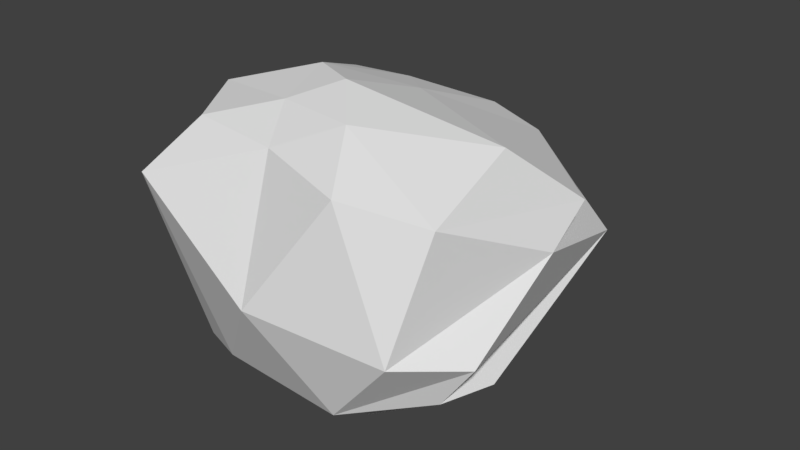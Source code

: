 # Source: Stein3.blend  (saved by Blender 2.79.0; exported with 4.5.12 LTS)
import bpy
from mathutils import Matrix  # noqa: F401  (used for matrix-valued properties, if any)

bpy.ops.wm.read_factory_settings(use_empty=True)
scene = bpy.context.scene
scene.name = 'Scene'

# ---- collections
col_collection_1 = bpy.data.collections.new('Collection 1'); scene.collection.children.link(col_collection_1)

# ---- materials (node trees are filled in below, after node groups)
mat_material = bpy.data.materials.new('Material')
mat_material.alpha_threshold = 0.0
mat_material.use_transparent_shadow = False
mat_material.roughness = 0.5

# ---- material node trees

# ---- world
world_world = bpy.data.worlds.new('World'); scene.world = world_world
world_world.color = (0.05088, 0.05088, 0.05088)
world_world.use_sun_shadow = False
world_world.sun_shadow_jitter_overblur = 0.0
world_world.cycles.sampling_method = 'MANUAL'

# ---- meshes
me_icosphere = bpy.data.meshes.new('Icosphere')
me_icosphere.from_pydata([(0.2085, -0.4143, -0.6812), (0.7712, -0.4473, -0.1983), (-0.3804, -0.6342, -0.5192), (-0.699, 0.1124, -0.7226), (-0.2752, 0.7839, -0.5931), (0.178, 0.5869, -0.7314), (0.3577, -0.7597, 0.4991), (-0.5405, -0.557, 0.5286), (-0.5562, 0.3894, 0.4865), (-0.006038, 0.7333, 0.3382), (0.7704, 0.2682, 0.2475), (-0.03994, -0.2386, 0.708), (-0.08332, -0.5016, -0.6339), (0.6188, -0.4579, -0.4145), (0.2321, -0.6545, -0.5374), (0.6493, 0.7058, -0.1021), (0.6761, -0.1754, -0.4468), (-0.4448, -0.1916, -0.7371), (-0.6915, -0.4758, -0.6115), (-0.2089, 0.0376, -0.7752), (-0.4545, 0.6213, -0.6208), (-0.1145, 0.4557, -0.8233), (0.8399, -0.06283, 0.1688), (0.3991, 0.8428, -0.01249), (-0.01968, -0.8767, -0.04236), (0.5659, -0.723, -0.1439), (-0.9089, -0.3856, -0.4709), (-0.7111, -0.7554, 0.2958), (-0.4157, 0.8782, 0.1809), (-0.6859, 0.7091, -0.1945), (0.1595, 1.004, -0.3389), (-0.06949, 1.044, -0.02123), (0.6717, -0.5732, 0.4066), (-0.09349, -0.6193, 0.5258), (-0.7484, -0.2224, 0.5389), (-0.2945, 0.4619, 0.4724), (0.2926, 0.6536, 0.3003), (0.1678, -0.4693, 0.6404), (0.5951, -0.05033, 0.5282), (-0.2286, -0.3899, 0.6246), (-0.3112, -0.08501, 0.6769), (-0.01519, 0.1957, 0.5541)], [], [(0, 13, 12), (1, 13, 15), (0, 12, 17), (0, 17, 19), (0, 19, 16), (1, 15, 22), (2, 14, 24), (3, 18, 26), (4, 20, 28), (5, 21, 30), (1, 22, 25), (2, 24, 27), (3, 26, 29), (4, 28, 31), (5, 30, 23), (6, 32, 37), (7, 33, 39), (8, 34, 40), (9, 35, 41), (10, 36, 38), (38, 41, 11), (38, 36, 41), (36, 9, 41), (41, 40, 11), (41, 35, 40), (35, 8, 40), (40, 39, 11), (40, 34, 39), (34, 7, 39), (39, 37, 11), (39, 33, 37), (33, 6, 37), (37, 38, 11), (37, 32, 38), (32, 10, 38), (23, 36, 10), (23, 30, 36), (30, 9, 36), (31, 35, 9), (31, 28, 35), (28, 8, 35), (29, 34, 8), (29, 26, 34), (26, 7, 34), (27, 33, 7), (27, 24, 33), (24, 6, 33), (25, 32, 6), (25, 22, 32), (22, 10, 32), (30, 31, 9), (30, 21, 31), (21, 4, 31), (28, 29, 8), (28, 20, 29), (20, 3, 29), (26, 27, 7), (26, 18, 27), (18, 2, 27), (24, 25, 6), (24, 14, 25), (14, 1, 25), (22, 23, 10), (22, 15, 23), (15, 5, 23), (16, 21, 5), (16, 19, 21), (19, 4, 21), (19, 20, 4), (19, 17, 20), (17, 3, 20), (17, 18, 3), (17, 12, 18), (12, 2, 18), (15, 16, 5), (15, 13, 16), (13, 0, 16), (12, 14, 2), (12, 13, 14), (13, 1, 14)])
_uv = me_icosphere.uv_layers.new(name='UVMap')
_uv.uv.foreach_set('vector', [0.6401, 0.4752, 0.6338, 0.5676, 0.6157, 0.4339, 0.3957, 0.6674, 0.4157, 0.643, 0.4376, 0.8709, 0.6401, 0.4752, 0.6157, 0.4339, 0.6156, 0.3476, 0.6401, 0.4752, 0.6156, 0.3476, 0.6401, 0.3724, 0.4376, 0.703, 0.4676, 0.6153, 0.4676, 0.7994, 0.3957, 0.6674, 0.4376, 0.8709, 0.3748, 0.7662, 0.5825, 0.3992, 0.6188, 0.5032, 0.5451, 0.51, 0.6088, 0.2889, 0.5795, 0.3306, 0.5549, 0.2993, 0.692, 0.4274, 0.7151, 0.4054, 0.7151, 0.5644, 0.7018, 0.6558, 0.7383, 0.6344, 0.6983, 0.7633, 0.3957, 0.6674, 0.3748, 0.7662, 0.3713, 0.6175, 0.5825, 0.3992, 0.5451, 0.51, 0.4734, 0.4113, 0.4734, 0.8255, 0.4808, 0.7116, 0.5528, 0.9012, 0.7553, 0.71, 0.7538, 0.8484, 0.7185, 0.8245, 0.7018, 0.6558, 0.6983, 0.7633, 0.6594, 0.7932, 0.323, 0.5342, 0.2924, 0.4954, 0.3551, 0.4821, 0.4371, 0.5388, 0.3816, 0.529, 0.4052, 0.4881, 0.4719, 0.3817, 0.4734, 0.4906, 0.4254, 0.4358, 0.4188, 0.3097, 0.4432, 0.3584, 0.4003, 0.3843, 0.3105, 0.3604, 0.3806, 0.3126, 0.3191, 0.4, 0.3191, 0.4, 0.4003, 0.3843, 0.3876, 0.4469, 0.3191, 0.4, 0.3806, 0.3126, 0.4003, 0.3843, 0.3806, 0.3126, 0.4188, 0.3097, 0.4003, 0.3843, 0.4003, 0.3843, 0.4254, 0.4358, 0.3876, 0.4469, 0.4003, 0.3843, 0.4432, 0.3584, 0.4254, 0.4358, 0.4432, 0.3584, 0.4719, 0.3817, 0.4254, 0.4358, 0.4254, 0.4358, 0.4052, 0.4881, 0.3876, 0.4469, 0.4254, 0.4358, 0.4734, 0.4906, 0.4052, 0.4881, 0.4734, 0.4906, 0.4371, 0.5388, 0.4052, 0.4881, 0.4052, 0.4881, 0.3551, 0.4821, 0.3876, 0.4469, 0.4052, 0.4881, 0.3816, 0.529, 0.3551, 0.4821, 0.3816, 0.529, 0.323, 0.5342, 0.3551, 0.4821, 0.3551, 0.4821, 0.3191, 0.4, 0.3876, 0.4469, 0.3551, 0.4821, 0.2924, 0.4954, 0.3191, 0.4, 0.3194, 0.6919, 0.3803, 0.8277, 0.3292, 0.7898, 0.4281, 0.8938, 0.3813, 0.8831, 0.3803, 0.8277, 0.6594, 0.7932, 0.6983, 0.7633, 0.6627, 0.8265, 0.6983, 0.7633, 0.6987, 0.8484, 0.6627, 0.8265, 0.4546, 0.7994, 0.4546, 0.952, 0.4376, 0.8869, 0.4388, 0.2889, 0.4734, 0.3167, 0.4432, 0.3584, 0.4734, 0.3167, 0.4719, 0.3817, 0.4432, 0.3584, 0.5528, 0.9012, 0.6081, 0.6883, 0.6267, 0.8098, 0.5528, 0.9012, 0.4808, 0.7116, 0.6081, 0.6883, 0.4808, 0.7116, 0.6041, 0.6391, 0.6081, 0.6883, 0.4517, 0.5993, 0.3816, 0.529, 0.4371, 0.5388, 0.4517, 0.5993, 0.3665, 0.6153, 0.3816, 0.529, 0.5451, 0.51, 0.5127, 0.6088, 0.4884, 0.5264, 0.3713, 0.6175, 0.3194, 0.6919, 0.2924, 0.6569, 0.3713, 0.6175, 0.3748, 0.7662, 0.3194, 0.6919, 0.3748, 0.7662, 0.3803, 0.8277, 0.3194, 0.6919, 0.4701, 0.9445, 0.4546, 0.8827, 0.4701, 0.7994, 0.6983, 0.7633, 0.7383, 0.6344, 0.7185, 0.8245, 0.7383, 0.6344, 0.7553, 0.71, 0.7185, 0.8245, 0.6105, 0.9219, 0.5528, 0.9012, 0.6267, 0.8098, 0.6696, 0.4054, 0.6696, 0.5646, 0.6401, 0.4891, 0.5086, 0.9219, 0.4734, 0.8255, 0.5528, 0.9012, 0.4808, 0.7116, 0.5654, 0.6094, 0.6041, 0.6391, 0.5549, 0.2993, 0.5795, 0.3306, 0.4734, 0.4113, 0.5795, 0.3306, 0.5825, 0.3992, 0.4734, 0.4113, 0.5451, 0.51, 0.594, 0.5936, 0.5127, 0.6088, 0.5451, 0.51, 0.6188, 0.5032, 0.594, 0.5936, 0.6188, 0.5032, 0.6199, 0.6094, 0.594, 0.5936, 0.3748, 0.7662, 0.4281, 0.8938, 0.3803, 0.8277, 0.7289, 0.5835, 0.7151, 0.4577, 0.7289, 0.4054, 0.63, 0.7581, 0.7018, 0.6558, 0.6594, 0.7932, 0.6267, 0.6094, 0.7383, 0.6344, 0.7018, 0.6558, 0.692, 0.6041, 0.6696, 0.4197, 0.692, 0.4054, 0.6427, 0.8484, 0.6427, 0.9837, 0.6267, 0.928, 0.6955, 0.3995, 0.6732, 0.3008, 0.6955, 0.2889, 0.6955, 0.3995, 0.6692, 0.4054, 0.6732, 0.3008, 0.6692, 0.4054, 0.6401, 0.3573, 0.6732, 0.3008, 0.6156, 0.3476, 0.5795, 0.3306, 0.6088, 0.2889, 0.6156, 0.3476, 0.6157, 0.4339, 0.5795, 0.3306, 0.6157, 0.4339, 0.5825, 0.3992, 0.5795, 0.3306, 0.63, 0.7581, 0.6267, 0.6094, 0.7018, 0.6558, 0.4376, 0.8709, 0.4157, 0.643, 0.4343, 0.6911, 0.4157, 0.643, 0.4376, 0.6153, 0.4343, 0.6911, 0.6157, 0.4339, 0.6188, 0.5032, 0.5825, 0.3992, 0.7408, 0.4054, 0.7408, 0.5481, 0.7289, 0.4691, 0.6338, 0.5676, 0.6199, 0.6094, 0.6188, 0.5032])
me_icosphere.materials.append(mat_material)
me_icosphere.use_remesh_preserve_volume = False
me_icosphere.use_remesh_preserve_attributes = False
me_icosphere.use_mirror_vertex_groups = False
me_icosphere.update()

# ---- objects
ob_icosphere = bpy.data.objects.new('Icosphere', me_icosphere)

# ---- transforms, parenting, visibility, modifiers, constraints
ob_icosphere.location = (0.0, 0.0, 0.0)
ob_icosphere.lineart.crease_threshold = 0.0

# ---- collection membership
col_collection_1.objects.link(ob_icosphere)

# ---- scene / render settings (as saved in the file)
scene.frame_start = 1; scene.frame_end = 250; scene.frame_set(1)
scene.render.engine = 'BLENDER_EEVEE_NEXT'
scene.render.resolution_percentage = 50
scene.render.dither_intensity = 0.0
scene.cycles.use_denoising = False
scene.cycles.samples = 128
scene.cycles.sampling_pattern = 'TABULATED_SOBOL'
scene.cycles.use_adaptive_sampling = False
scene.cycles.use_light_tree = False
scene.cycles.blur_glossy = 0.0
scene.cycles.sample_clamp_indirect = 0.0
scene.view_settings.view_transform = 'Standard'
bpy.context.view_layer.update()

# ---- added for rendering (the .blend has no active camera and no usable light): camera, sun
cam_auto = bpy.data.cameras.new('AutoCamera')
cam_auto.lens = 50.0
cam_auto.sensor_width = 36.0
cam_auto.clip_end = 1000.0
ob_auto_camera = bpy.data.objects.new('AutoCamera', cam_auto)
scene.collection.objects.link(ob_auto_camera)
ob_auto_camera.location = (2.75528, -3.26418, 2.17413)
ob_auto_camera.rotation_euler = (1.09748, -7.21219e-08, 0.694738)
scene.camera = ob_auto_camera
light_auto_sun = bpy.data.lights.new('AutoSun', 'SUN')
light_auto_sun.energy = 3.0
light_auto_sun.angle = 0.0523599
ob_auto_sun = bpy.data.objects.new('AutoSun', light_auto_sun)
scene.collection.objects.link(ob_auto_sun)
ob_auto_sun.rotation_euler = (0.872665, 0.174533, 0.523599)
bpy.context.view_layer.update()
